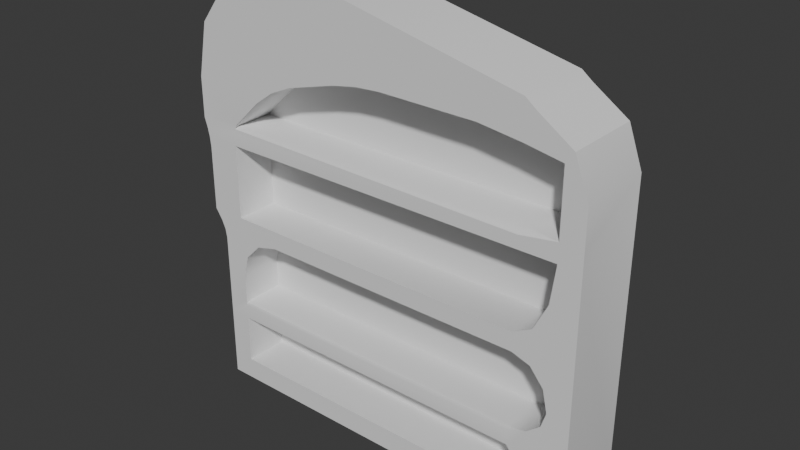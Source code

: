 # Source: bookshelf.blend  (saved by Blender 4.5.87; exported with 4.5.12 LTS)
import bpy
from mathutils import Matrix  # noqa: F401  (used for matrix-valued properties, if any)

bpy.ops.wm.read_factory_settings(use_empty=True)
scene = bpy.context.scene
scene.name = 'Scene'

# ---- collections
col_collection = bpy.data.collections.new('Collection'); scene.collection.children.link(col_collection)

# ---- node groups
ng_smooth_by_angle = bpy.data.node_groups.new('Smooth by Angle', 'GeometryNodeTree')
_s = ng_smooth_by_angle.interface.new_socket(name='Mesh', in_out='OUTPUT', socket_type='NodeSocketGeometry')
_s = ng_smooth_by_angle.interface.new_socket(name='Mesh', in_out='INPUT', socket_type='NodeSocketGeometry')
_s = ng_smooth_by_angle.interface.new_socket(name='Angle', in_out='INPUT', socket_type='NodeSocketFloat')
_s.subtype = 'ANGLE'
_s.default_value = 0.5236
_s.min_value = 0.0
_s.max_value = 3.142
_s.description = 'Maximum face angle for smooth edges'
_s = ng_smooth_by_angle.interface.new_socket(name='Ignore Sharpness', in_out='INPUT', socket_type='NodeSocketBool')
_s.force_non_field = True
ng_smooth_by_angle.description = 'Set the sharpness of mesh edges based on the angle between the neighboring faces'
ng_smooth_by_angle.is_modifier = True
_N = ng_smooth_by_angle.nodes; _L = ng_smooth_by_angle.links
n0 = _N.new('GeometryNodeSetShadeSmooth'); n0.name = 'Set Shade Smooth'; n0.location = (120, -80)
n0.domain = 'EDGE'
n1 = _N.new('GeometryNodeSetShadeSmooth'); n1.name = 'Set Shade Smooth.001'; n1.location = (300, -80)
n2 = _N.new('NodeGroupOutput'); n2.name = 'Group Output'; n2.location = (480, -80)
n3 = _N.new('GeometryNodeInputMeshEdgeAngle'); n3.name = 'Edge Angle'; n3.location = (-440, -240)
n4 = _N.new('NodeGroupInput'); n4.name = 'Group Input'; n4.location = (-80, -80)
n5 = _N.new('GeometryNodeInputEdgeSmooth'); n5.name = 'Is Edge Smooth'; n5.location = (-260, -120)
n6 = _N.new('GeometryNodeInputShadeSmooth'); n6.name = 'Is Shade Smooth'; n6.location = (-440, -397)
n7 = _N.new('FunctionNodeCompare'); n7.name = 'Compare'; n7.location = (-260, -260)
n7.operation = 'LESS_EQUAL'
n7.inputs[6].default_value = (0.0, 0.0, 0.0, 0.0)
n7.inputs[7].default_value = (0.0, 0.0, 0.0, 0.0)
n8 = _N.new('FunctionNodeBooleanMath'); n8.name = 'Boolean Math.001'; n8.location = (-80, -260)
n9 = _N.new('NodeGroupInput'); n9.name = 'Group Input.001'; n9.location = (-440, -329)
n10 = _N.new('NodeGroupInput'); n10.name = 'Group Input.002'; n10.location = (-259, -189)
n11 = _N.new('FunctionNodeBooleanMath'); n11.name = 'Boolean Math'; n11.location = (-80, -149)
n11.operation = 'OR'
n12 = _N.new('FunctionNodeBooleanMath'); n12.name = 'Boolean Math.002'; n12.location = (-260, -380)
n12.operation = 'OR'
n13 = _N.new('NodeGroupInput'); n13.name = 'Group Input.003'; n13.location = (-440, -460)
_L.new(n3.outputs[0], n7.inputs[0])
_L.new(n1.outputs[0], n2.inputs[0])
_L.new(n9.outputs[1], n7.inputs[1])
_L.new(n7.outputs[0], n8.inputs[0])
_L.new(n4.outputs[0], n0.inputs[0])
_L.new(n0.outputs[0], n1.inputs[0])
_L.new(n8.outputs[0], n0.inputs[2])
_L.new(n10.outputs[2], n11.inputs[1])
_L.new(n5.outputs[0], n11.inputs[0])
_L.new(n11.outputs[0], n0.inputs[1])
_L.new(n13.outputs[2], n12.inputs[1])
_L.new(n6.outputs[0], n12.inputs[0])
_L.new(n12.outputs[0], n8.inputs[1])
n2.is_active_output = True

# ---- world
world_world = bpy.data.worlds.new('World'); scene.world = world_world
world_world.use_nodes = True; world_world.node_tree.nodes.clear()
_N = world_world.node_tree.nodes; _L = world_world.node_tree.links
n0 = _N.new('ShaderNodeOutputWorld'); n0.name = 'World Output'; n0.location = (200, 100)
n1 = _N.new('ShaderNodeBackground'); n1.name = 'Background'; n1.location = (-200, 100)
n1.inputs[0].default_value = (0.05088, 0.05088, 0.05088, 1.0)
_L.new(n1.outputs[0], n0.inputs[0])
n0.is_active_output = True
world_world.color = (0.05088, 0.05088, 0.05088)
world_world.sun_shadow_jitter_overblur = 0.0

# ---- meshes
me_cube_002 = bpy.data.meshes.new('Cube.002')
me_cube_002.from_pydata([(-1.713, -0.2065, 0.1517), (-1.891, 0.4119, -0.02617), (1.122, -0.2065, 2.723), (-1.891, -0.2065, -0.02617), (-1.713, 0.1448, 0.1517), (1.122, 0.1448, 2.723), (-1.891, -0.2065, 0.5523), (-1.891, -0.2065, 0.703), (-1.992, -0.2065, 1.456), (-2.041, -0.2065, 2.209), (-2.041, 0.4119, 2.209), (-1.992, 0.4119, 1.456), (-1.891, 0.4119, 0.703), (-1.891, 0.4119, 0.5523), (1.3, -0.2065, 2.209), (1.3, -0.2065, 2.059), (-1.713, -0.2065, 0.5523), (-1.713, -0.2065, 1.456), (-1.713, -0.2065, 2.059), (1.122, -0.2065, 2.209), (-1.713, 0.1448, 0.5523), (-1.713, 0.1448, 0.703), (-1.713, 0.1448, 1.456), (-1.713, 0.1448, 2.059), (-1.713, 0.1448, 2.209), (1.122, 0.1448, 2.209), (-2.041, 0.4119, 2.535), (-0.8823, 0.4119, 3.442), (-1.953, 0.4119, 2.971), (-1.702, 0.4119, 3.296), (-1.326, 0.4119, 3.461), (-0.8823, -0.2065, 3.442), (-2.041, -0.2065, 2.535), (-1.702, -0.2065, 3.296), (-1.936, -0.2065, 1.372), (-1.891, -0.2065, 1.225), (-1.904, -0.2065, 1.301), (-2.017, -0.2065, 2.135), (-1.992, -0.2065, 1.978), (-2.0, -0.2065, 2.058), (-1.992, 0.4119, 1.978), (-2.017, 0.4119, 2.135), (-2.0, 0.4119, 2.058), (-1.891, 0.4119, 1.225), (-1.936, 0.4119, 1.372), (-1.904, 0.4119, 1.301), (0.9126, 0.4119, 2.997), (1.3, 0.4119, 2.502), (1.187, 0.4119, 2.812), (1.3, -0.2065, 2.502), (0.9126, -0.2065, 2.997), (1.187, -0.2065, 2.812), (1.3, 0.4119, 0.2383), (1.028, 0.4119, -0.03326), (1.264, 0.4119, 0.1023), (1.164, 0.4119, 0.002873), (1.028, -0.2065, -0.03326), (1.164, -0.2065, 0.002873), (0.826, 0.1448, 2.774), (0.826, 0.1448, 1.306), (0.826, 0.1448, 1.456), (0.826, 0.1448, 2.059), (0.826, 0.1448, 2.209), (0.826, -0.2065, 1.306), (0.826, -0.2065, 1.456), (0.826, -0.2065, 2.059), (0.826, -0.2065, 0.5523), (-1.713, -0.2065, 0.6976), (0.826, -0.2065, 2.774), (0.826, 0.4119, 3.064), (0.826, -0.2065, 3.064), (0.826, 0.4119, -0.0322), (0.826, -0.2065, -0.0322), (1.122, -0.2065, 2.059), (1.122, -0.2065, 1.306), (1.083, -0.2065, 1.757), (0.9741, -0.2065, 1.537), (1.122, 0.1448, 2.059), (0.9741, 0.1448, 1.537), (1.083, 0.1448, 1.757), (0.4879, 0.1448, 2.817), (0.4879, -0.2065, 2.817), (-1.326, -0.2065, 3.461), (-1.953, -0.2065, 2.971), (-1.713, -0.2065, 0.9474), (-1.355, -0.2065, 1.306), (-1.665, -0.2065, 1.126), (-1.534, -0.2065, 1.258), (1.122, -0.2065, 0.9474), (0.9741, -0.2065, 1.258), (1.083, -0.2065, 1.126), (-1.355, 0.1448, 1.306), (-1.713, 0.1448, 0.9474), (-1.534, 0.1448, 1.258), (-1.665, 0.1448, 1.126), (1.083, 0.1448, 1.126), (0.9741, 0.1448, 1.258), (1.083, -0.2065, 0.8252), (0.9741, -0.2065, 0.7357), (0.826, 0.1448, 0.703), (1.122, 0.1448, 0.9474), (0.9741, 0.1448, 0.7357), (1.083, 0.1448, 0.8252), (1.122, -0.2065, 0.5523), (0.826, 0.1448, 0.5523), (0.9359, -0.2065, 0.4037), (0.826, -0.2065, 0.1517), (1.264, -0.2065, 0.1023), (1.3, -0.2065, 0.2383), (0.826, 0.1448, 0.1517), (0.9359, 0.1448, 0.4037), (1.105, -0.2065, 1.505), (-1.713, -0.2065, 0.6713), (-1.713, -0.1748, 0.703), (-1.713, -0.2065, 0.7347), (-1.744, -0.2065, 0.703), (-1.713, -0.1972, 0.6937), (0.826, -0.1748, 0.703), (0.826, -0.2065, 0.6713), (0.826, -0.1972, 0.6937), (0.826, -0.159, 2.209), (0.826, -0.2065, 2.162), (-1.713, -0.2065, 2.162), (-1.713, -0.159, 2.209), (-1.679, -0.2065, 2.242), (-1.713, -0.2022, 2.195), (-0.2925, 0.1448, 2.824), (-0.7041, 0.1448, 2.77), (-0.4999, 0.1448, 2.809), (-1.106, 0.1448, 2.659), (-1.458, 0.1448, 2.457), (-1.292, 0.1448, 2.576), (-1.458, -0.2065, 2.457), (-1.106, -0.2065, 2.659), (-1.213, -0.2065, 2.79), (-1.312, -0.2065, 2.812), (-1.411, -0.2065, 2.785), (-1.49, -0.2065, 2.707), (-1.516, -0.2065, 2.584), (-1.292, -0.2065, 2.576), (-0.7041, -0.2065, 2.77), (-0.2925, -0.2065, 2.824), (-0.6121, -0.2065, 3.004), (-0.4999, -0.2065, 2.809)], [], [(0, 6, 3), (39, 38, 18), (49, 51, 2), (19, 49, 2), (68, 50, 70), (0, 72, 106), (79, 77, 61), (62, 80, 126), (55, 107, 57), (81, 70, 31), (36, 35, 17), (112, 116, 67), (34, 17, 8), (92, 21, 91), (100, 95, 101), (56, 106, 72), (109, 110, 104), (63, 89, 74), (89, 90, 74), (75, 76, 111), (76, 74, 111), (108, 88, 103), (47, 14, 15), (0, 16, 6), (96, 63, 59), (19, 14, 49), (0, 3, 72), (114, 115, 67), (78, 79, 61), (81, 126, 80), (131, 133, 139), (58, 80, 62), (134, 135, 139), (139, 133, 134), (81, 68, 70), (35, 84, 86), (87, 85, 17), (17, 34, 36), (84, 35, 7), (91, 93, 92), (93, 94, 92), (59, 95, 96), (101, 102, 100), (108, 15, 74), (15, 73, 75), (74, 15, 111), (75, 111, 15), (74, 90, 88), (107, 108, 105), (56, 57, 106), (97, 98, 103), (103, 105, 108), (108, 74, 88), (88, 97, 103), (47, 49, 14), (116, 118, 119), (43, 7, 35), (31, 30, 82), (128, 141, 143), (94, 84, 92), (43, 36, 45), (101, 97, 102), (60, 78, 61), (31, 69, 27), (19, 5, 25), (117, 21, 113), (92, 113, 21), (51, 47, 48), (120, 125, 121), (10, 37, 9), (60, 76, 78), (18, 121, 122), (45, 34, 44), (12, 6, 7), (79, 73, 77), (11, 34, 8), (140, 129, 127), (2, 58, 5), (20, 109, 104), (122, 39, 18), (105, 57, 107), (13, 3, 6), (130, 139, 132), (115, 112, 67), (54, 108, 107), (118, 16, 66), (102, 88, 100), (40, 8, 38), (137, 32, 138), (70, 46, 69), (109, 0, 106), (68, 80, 58), (40, 39, 42), (15, 19, 73), (124, 130, 132), (22, 18, 17), (100, 90, 95), (4, 16, 0), (56, 71, 53), (55, 56, 53), (73, 61, 77), (82, 29, 33), (29, 83, 33), (127, 143, 140), (110, 66, 104), (76, 63, 74), (63, 91, 59), (65, 23, 61), (120, 24, 123), (78, 75, 79), (113, 119, 117), (2, 50, 68), (64, 22, 17), (72, 1, 71), (135, 136, 139), (105, 109, 106), (85, 64, 17), (113, 67, 116), (117, 119, 98), (119, 118, 98), (91, 87, 93), (95, 89, 96), (115, 6, 112), (22, 61, 23), (7, 114, 84), (42, 37, 41), (84, 114, 113), (82, 134, 31), (98, 118, 66), (120, 121, 19), (125, 37, 122), (125, 123, 124), (93, 86, 94), (66, 20, 104), (86, 17, 35), (5, 62, 25), (142, 134, 140), (17, 38, 8), (32, 124, 138), (138, 132, 139), (125, 122, 121), (103, 66, 105), (117, 101, 99), (85, 63, 64), (113, 114, 67), (7, 6, 115), (6, 16, 112), (25, 120, 19), (7, 115, 114), (136, 137, 139), (51, 46, 50), (123, 24, 124), (124, 9, 125), (28, 32, 83), (137, 138, 139), (140, 143, 142), (143, 141, 142), (95, 99, 101), (24, 62, 127), (121, 73, 19), (52, 15, 108), (91, 99, 59), (83, 136, 33), (138, 124, 132), (33, 135, 82), (141, 31, 142), (126, 128, 62), (128, 127, 62), (127, 129, 24), (129, 131, 130), (24, 129, 130), (134, 133, 140), (141, 81, 31), (26, 9, 32), (55, 54, 107), (96, 89, 63), (81, 141, 126), (131, 129, 133), (116, 112, 118), (43, 12, 7), (31, 27, 30), (128, 126, 141), (94, 86, 84), (43, 35, 36), (101, 98, 97), (31, 70, 69), (19, 2, 5), (117, 99, 21), (92, 84, 113), (51, 49, 47), (120, 123, 125), (10, 41, 37), (60, 64, 76), (18, 65, 121), (45, 36, 34), (12, 13, 6), (79, 75, 73), (11, 44, 34), (140, 133, 129), (2, 68, 58), (20, 4, 109), (122, 37, 39), (105, 106, 57), (13, 1, 3), (130, 131, 139), (54, 52, 108), (118, 112, 16), (102, 97, 88), (40, 11, 8), (137, 83, 32), (70, 50, 46), (109, 4, 0), (68, 81, 80), (40, 38, 39), (15, 14, 19), (124, 24, 130), (22, 23, 18), (100, 88, 90), (4, 20, 16), (56, 72, 71), (55, 57, 56), (73, 65, 61), (82, 30, 29), (29, 28, 83), (127, 128, 143), (110, 105, 66), (76, 64, 63), (63, 85, 91), (65, 18, 23), (120, 62, 24), (78, 76, 75), (113, 116, 119), (2, 51, 50), (64, 60, 22), (72, 3, 1), (105, 110, 109), (91, 85, 87), (95, 90, 89), (22, 60, 61), (42, 39, 37), (82, 135, 134), (125, 9, 37), (93, 87, 86), (66, 16, 20), (86, 87, 17), (5, 58, 62), (142, 31, 134), (17, 18, 38), (32, 9, 124), (103, 98, 66), (117, 98, 101), (25, 62, 120), (51, 48, 46), (28, 26, 32), (95, 59, 99), (121, 65, 73), (52, 47, 15), (91, 21, 99), (83, 137, 136), (33, 136, 135), (26, 10, 9)])
me_cube_002.polygons.foreach_set('use_smooth', [True] * 261)
_uv = me_cube_002.uv_layers.new(name='UVMap')
_uv.uv.foreach_set('vector', [0.4713, 0.5192, 0.4992, 0.4563, 0.4992, 0.5471, 0.5162, 0.2202, 0.5151, 0.2326, 0.4713, 0.22, 6.194e-07, 0.1505, 0.01776, 0.1018, 0.02783, 0.1158, 0.02783, 0.1964, 6.194e-07, 0.1505, 0.02783, 0.1158, 0.07416, 0.1078, 0.06062, 0.07282, 0.07416, 0.06235, 0.4713, 0.5192, 0.07415, 0.548, 0.07415, 0.5192, 0.8902, 0.4594, 0.9373, 0.4532, 0.9373, 0.4997, 0.7393, 0.4997, 0.8344, 0.5527, 0.8354, 0.6751, 0.6349, 0.01642, 0.7316, 2.753e-06, 0.7316, 0.01642, 0.1271, 0.101, 0.07416, 0.06235, 0.3414, 0.002994, 0.5012, 0.3388, 0.4992, 0.3508, 0.4713, 0.3145, 0.4952, 0.9058, 0.4937, 0.9022, 0.4952, 0.9016, 0.5062, 0.3277, 0.4713, 0.3145, 0.5151, 0.3145, 0.8847, 0.4447, 0.8464, 0.4447, 0.9407, 0.3885, 0.8847, 3.294e-09, 0.9127, 0.006224, 0.8516, 0.02323, 0.04258, 0.5482, 0.07415, 0.5192, 0.07415, 0.548, 0.5304, 0.5433, 0.5698, 0.5261, 0.5931, 0.5433, 0.07416, 0.3382, 0.05099, 0.3457, 0.02782, 0.3381, 0.05099, 0.3457, 0.03403, 0.3662, 0.02782, 0.3381, 0.03403, 0.2673, 0.05099, 0.3019, 0.03056, 0.3069, 0.05099, 0.3019, 0.02782, 0.3381, 0.03056, 0.3069, 6.335e-09, 0.5056, 0.02782, 0.3943, 0.02782, 0.4563, 0.6349, 0.5514, 0.7316, 0.5972, 0.7316, 0.6208, 0.4713, 0.5192, 0.4713, 0.4563, 0.4992, 0.4563, 0.2524, 0.5559, 0.3073, 0.5787, 0.2524, 0.5787, 0.02783, 0.1964, 2.17e-07, 0.1964, 6.194e-07, 0.1505, 0.4713, 0.5192, 0.4992, 0.5471, 0.07415, 0.548, 0.4713, 0.4277, 0.4763, 0.4327, 0.4713, 0.4335, 0.8557, 0.4764, 0.8902, 0.4594, 0.9373, 0.4997, 1.0, 0.5518, 0.945, 0.674, 0.945, 0.5518, 0.945, 0.8327, 1.0, 0.8027, 1.0, 0.8327, 0.8276, 0.4997, 0.8344, 0.5527, 0.7393, 0.4997, 0.3931, 0.1053, 0.4086, 0.1018, 0.4056, 0.1388, 0.4056, 0.1388, 0.3763, 0.1259, 0.3931, 0.1053, 0.1271, 0.101, 0.07416, 0.1078, 0.07416, 0.06235, 0.4992, 0.3508, 0.4713, 0.3943, 0.4638, 0.3662, 0.4433, 0.3457, 0.4153, 0.3382, 0.4713, 0.3145, 0.4713, 0.3145, 0.5062, 0.3277, 0.5012, 0.3388, 0.4713, 0.3943, 0.4992, 0.3508, 0.4992, 0.4327, 0.9407, 0.3885, 0.9332, 0.4166, 0.8847, 0.4447, 0.9332, 0.4166, 0.9127, 0.4372, 0.8847, 0.4447, 0.9407, 0.04646, 0.9127, 0.006224, 0.9332, 0.02323, 0.8516, 0.02323, 0.8656, 0.006225, 0.8847, 3.294e-09, 6.335e-09, 0.5056, 0.0, 0.22, 0.02782, 0.3381, 0.0, 0.22, 0.02783, 0.22, 0.03403, 0.2673, 0.02782, 0.3381, 0.0, 0.22, 0.03056, 0.3069, 0.03403, 0.2673, 0.03056, 0.3069, 0.0, 0.22, 0.02782, 0.3381, 0.03403, 0.3662, 0.02782, 0.3943, 0.005705, 0.5269, 6.335e-09, 0.5056, 0.05697, 0.4796, 0.04258, 0.5482, 0.02129, 0.5425, 0.07415, 0.5192, 0.03403, 0.4135, 0.05099, 0.4275, 0.02782, 0.4563, 0.02782, 0.4563, 0.05697, 0.4796, 6.335e-09, 0.5056, 6.335e-09, 0.5056, 0.02782, 0.3381, 0.02782, 0.3943, 0.02782, 0.3943, 0.03403, 0.4135, 0.02782, 0.4563, 0.6349, 0.5514, 0.7316, 0.5514, 0.7316, 0.5972, 0.4713, 0.4341, 0.07415, 0.4376, 0.07416, 0.4341, 0.6272, 0.3224, 0.5304, 0.4042, 0.5304, 0.3224, 0.7422, 0.3137, 0.8382, 0.3843, 0.7417, 0.3826, 0.945, 0.7066, 1.0, 0.674, 1.0, 0.7066, 0.4402, 0.8343, 0.4952, 0.8624, 0.4402, 0.8624, 0.6272, 0.3224, 0.5304, 0.3104, 0.6272, 0.3104, 0.1805, 0.5743, 0.1265, 0.5559, 0.1814, 0.5561, 0.8431, 0.4997, 0.8557, 0.4764, 0.9373, 0.4997, 0.7422, 0.3137, 0.8378, 0.05423, 0.8388, 0.3154, 0.4402, 0.7385, 0.4952, 0.6581, 0.4952, 0.7385, 0.1303, 0.5978, 0.1814, 0.9944, 0.1315, 0.9942, 0.4402, 0.8624, 0.4902, 0.9008, 0.4402, 0.9008, 0.7316, 0.5029, 0.6349, 0.5514, 0.6349, 0.5029, 0.007898, 0.6022, 0.001012, 0.9988, 3.543e-08, 0.6028, 0.6272, 0.1669, 0.5304, 0.1787, 0.5304, 0.1669, 0.2439, 0.5804, 0.1898, 0.5559, 0.2447, 0.5561, 0.4713, 0.22, 0.07416, 0.2038, 0.4713, 0.2038, 0.6272, 0.3104, 0.5304, 0.299, 0.6272, 0.299, 0.6272, 0.4042, 0.5304, 0.4278, 0.5304, 0.4042, 0.4952, 0.793, 0.4402, 0.7462, 0.4952, 0.7462, 0.6272, 0.2853, 0.5304, 0.299, 0.5304, 0.2853, 1.0, 0.7389, 0.945, 0.8027, 0.945, 0.7389, 1.0, 0.4532, 0.945, 0.4992, 0.945, 0.4532, 0.5931, 0.9416, 0.5304, 0.5433, 0.5931, 0.5433, 0.4713, 0.2038, 0.5162, 0.2202, 0.4713, 0.22, 0.05697, 0.4796, 0.02129, 0.5425, 0.005705, 0.5269, 0.6272, 0.4278, 0.5304, 0.5184, 0.5304, 0.4278, 0.945, 0.8596, 1.0, 0.8327, 1.0, 0.8596, 0.4763, 0.4327, 0.4713, 0.4377, 0.4713, 0.4335, 0.6349, 0.9278, 0.7316, 0.9064, 0.7316, 0.9278, 0.07415, 0.4376, 0.4713, 0.4563, 0.07415, 0.4563, 0.7943, 0.9744, 0.7393, 0.9556, 0.7943, 0.9556, 0.6272, 0.2035, 0.5304, 0.2853, 0.5304, 0.2035, 0.4364, 0.1184, 0.5227, 0.1452, 0.4406, 0.1376, 0.7413, 0.05255, 0.8373, 0.04171, 0.8378, 0.05423, 0.4325, 0.5562, 0.3777, 0.9523, 0.3777, 0.5559, 1.0, 0.4992, 0.945, 0.5518, 0.945, 0.4992, 0.6272, 0.2035, 0.5304, 0.1911, 0.6272, 0.1911, 0.0, 0.22, 0.02783, 0.1964, 0.02783, 0.22, 1.0, 0.8959, 0.945, 0.8596, 1.0, 0.8596, 0.4402, 0.6504, 0.4952, 0.5559, 0.4952, 0.6504, 0.7943, 0.9556, 0.7393, 0.9272, 0.7943, 0.9272, 0.4402, 0.9763, 0.4952, 0.9135, 0.4952, 0.9763, 0.7316, 0.03804, 0.6349, 0.06965, 0.6349, 0.03804, 0.6349, 0.01642, 0.7316, 0.03804, 0.6349, 0.03804, 0.118, 0.5559, 0.06302, 0.6023, 0.06302, 0.5559, 0.7417, 0.3826, 0.8358, 0.4455, 0.7393, 0.4438, 0.6272, 1.647e-09, 0.5304, 0.04854, 0.5304, 1.647e-09, 0.945, 0.7389, 1.0, 0.7066, 1.0, 0.7389, 0.6898, 0.9598, 0.6349, 0.9355, 0.6898, 0.9355, 0.05099, 0.3019, 0.07416, 0.3382, 0.02782, 0.3381, 0.3073, 0.5787, 0.2524, 0.9203, 0.2524, 0.5787, 0.118, 0.6023, 0.06302, 1.0, 0.06302, 0.6023, 0.007898, 0.6022, 0.05533, 0.9989, 0.007898, 0.9986, 0.4952, 0.8265, 0.4402, 0.793, 0.4952, 0.793, 0.1315, 0.9942, 0.1268, 0.5979, 0.1303, 0.5978, 0.02783, 0.1158, 0.06062, 0.07282, 0.07416, 0.1078, 0.1891, 0.5802, 0.2447, 0.9769, 0.1898, 0.9767, 0.7316, 0.06965, 0.6349, 0.4952, 0.6349, 0.06965, 0.4086, 0.1018, 0.4242, 0.1061, 0.4056, 0.1388, 0.6349, 0.9598, 0.6898, 0.9982, 0.6349, 0.9982, 0.4153, 0.3382, 0.07416, 0.3145, 0.4713, 0.3145, 0.4902, 0.9008, 0.4952, 0.9016, 0.4937, 0.9022, 0.1303, 0.5978, 0.1268, 0.5979, 0.1257, 0.5741, 0.07416, 0.4341, 0.07415, 0.4376, 0.05099, 0.4275, 0.2524, 0.9203, 0.3073, 0.9487, 0.2524, 0.9487, 0.7943, 0.9272, 0.7393, 0.9056, 0.7943, 0.9056, 0.4763, 0.4327, 0.4992, 0.4563, 0.4713, 0.4377, 0.8431, 0.8979, 0.9373, 0.4997, 0.9373, 0.8979, 0.4992, 0.4327, 0.4713, 0.4277, 0.4713, 0.3943, 0.6272, 0.1911, 0.5304, 0.1787, 0.6272, 0.1787, 0.4952, 0.8624, 0.4952, 0.8958, 0.4902, 0.9008, 0.4108, 1.647e-08, 0.3931, 0.1053, 0.3414, 0.002994, 0.05099, 0.4275, 0.07415, 0.4376, 0.07415, 0.4563, 0.007898, 0.6022, 3.543e-08, 0.6028, 0.0004817, 0.5559, 0.4713, 0.1986, 0.519, 0.208, 0.4713, 0.2038, 0.5098, 0.5634, 0.5028, 0.5618, 0.5098, 0.5559, 0.2524, 0.9487, 0.3073, 0.9704, 0.2524, 0.9704, 0.37, 0.5559, 0.315, 0.9536, 0.315, 0.5559, 0.4638, 0.3662, 0.4713, 0.3145, 0.4992, 0.3508, 0.8196, 0.4532, 0.7393, 0.4997, 0.7393, 0.4532, 0.2991, 0.07174, 0.3931, 0.1053, 0.3135, 0.1085, 0.4713, 0.3145, 0.5151, 0.2326, 0.5151, 0.3145, 0.5227, 0.1452, 0.466, 0.1912, 0.4406, 0.1376, 0.4406, 0.1376, 0.4315, 0.1575, 0.4056, 0.1388, 0.4713, 0.1986, 0.4713, 0.2038, 0.07416, 0.2038, 0.02782, 0.4563, 0.07415, 0.4563, 0.05697, 0.4796, 0.1303, 0.5978, 0.1805, 0.5743, 0.1803, 0.5979, 0.4153, 0.3382, 0.07416, 0.3382, 0.07416, 0.3145, 0.4902, 0.9008, 0.4952, 0.8958, 0.4952, 0.9016, 0.4992, 0.4327, 0.4992, 0.4563, 0.4763, 0.4327, 0.4992, 0.4563, 0.4713, 0.4563, 0.4713, 0.4377, 0.05533, 0.5562, 0.007898, 0.6022, 0.0004817, 0.5559, 0.4992, 0.4327, 0.4763, 0.4327, 0.4713, 0.4277, 0.4242, 0.1061, 0.4364, 0.1184, 0.4056, 0.1388, 0.7393, 1.318e-08, 0.8373, 0.04171, 0.7407, 0.04003, 0.9926, 0.9015, 0.945, 0.9015, 1.0, 0.8959, 0.466, 0.1912, 0.5227, 0.1964, 0.4713, 0.1986, 0.6272, 0.04854, 0.5304, 0.1158, 0.5304, 0.04854, 0.4364, 0.1184, 0.4406, 0.1376, 0.4056, 0.1388, 0.3135, 0.1085, 0.2816, 0.1024, 0.2991, 0.07174, 0.2816, 0.1024, 0.2492, 0.1, 0.2991, 0.07174, 0.9127, 0.006224, 0.8464, 0.04646, 0.8516, 0.02323, 0.7393, 0.8979, 0.7393, 0.4997, 0.8269, 0.7397, 0.07416, 0.2038, 0.02783, 0.22, 0.02783, 0.1964, 0.6349, 0.9064, 0.7316, 0.6208, 0.7316, 0.9064, 0.9407, 0.3885, 0.8464, 0.04646, 0.9407, 0.04646, 0.5089, 0.07697, 0.4242, 0.1061, 0.4696, 0.02597, 0.4406, 0.1376, 0.466, 0.1912, 0.4315, 0.1575, 0.4696, 0.02597, 0.4086, 0.1018, 0.4108, 1.647e-08, 0.2492, 0.1, 0.3414, 0.002994, 0.2991, 0.07174, 0.8354, 0.6751, 0.833, 0.7077, 0.7393, 0.4997, 0.833, 0.7077, 0.8269, 0.7397, 0.7393, 0.4997, 0.8269, 0.7397, 0.8096, 0.8027, 0.7393, 0.8979, 0.8096, 0.8027, 0.7967, 0.832, 0.778, 0.858, 0.7393, 0.8979, 0.8096, 0.8027, 0.778, 0.858, 0.3931, 0.1053, 0.3763, 0.1259, 0.3135, 0.1085, 0.2492, 0.1, 0.1271, 0.101, 0.3414, 0.002994, 0.6272, 0.1158, 0.5304, 0.1669, 0.5304, 0.1158, 0.6349, 0.01642, 0.6349, 0.0, 0.7316, 2.753e-06, 0.2524, 0.5559, 0.3073, 0.5559, 0.3073, 0.5787, 1.0, 0.5518, 1.0, 0.674, 0.945, 0.674, 0.945, 0.8327, 0.945, 0.8027, 1.0, 0.8027, 0.4713, 0.4341, 0.4713, 0.4377, 0.07415, 0.4376, 0.6272, 0.3224, 0.6272, 0.4042, 0.5304, 0.4042, 0.7422, 0.3137, 0.8388, 0.3154, 0.8382, 0.3843, 0.945, 0.7066, 0.945, 0.674, 1.0, 0.674, 0.4402, 0.8343, 0.4952, 0.8343, 0.4952, 0.8624, 0.6272, 0.3224, 0.5304, 0.3224, 0.5304, 0.3104, 0.1805, 0.5743, 0.1257, 0.5741, 0.1265, 0.5559, 0.7422, 0.3137, 0.7413, 0.05255, 0.8378, 0.05423, 0.4402, 0.7385, 0.4402, 0.6581, 0.4952, 0.6581, 0.1303, 0.5978, 0.1803, 0.5979, 0.1814, 0.9944, 0.4402, 0.8624, 0.4952, 0.8624, 0.4902, 0.9008, 0.7316, 0.5029, 0.7316, 0.5514, 0.6349, 0.5514, 0.007898, 0.6022, 0.007898, 0.9986, 0.001012, 0.9988, 0.6272, 0.1669, 0.6272, 0.1787, 0.5304, 0.1787, 0.2439, 0.5804, 0.1891, 0.5802, 0.1898, 0.5559, 0.4713, 0.22, 0.07416, 0.22, 0.07416, 0.2038, 0.6272, 0.3104, 0.5304, 0.3104, 0.5304, 0.299, 0.6272, 0.4042, 0.6272, 0.4278, 0.5304, 0.4278, 0.4952, 0.793, 0.4402, 0.793, 0.4402, 0.7462, 0.6272, 0.2853, 0.6272, 0.299, 0.5304, 0.299, 1.0, 0.7389, 1.0, 0.8027, 0.945, 0.8027, 1.0, 0.4532, 1.0, 0.4992, 0.945, 0.4992, 0.5931, 0.9416, 0.5304, 0.9416, 0.5304, 0.5433, 0.4713, 0.2038, 0.519, 0.208, 0.5162, 0.2202, 0.05697, 0.4796, 0.07415, 0.5192, 0.02129, 0.5425, 0.6272, 0.4278, 0.6272, 0.5184, 0.5304, 0.5184, 0.945, 0.8596, 0.945, 0.8327, 1.0, 0.8327, 0.6349, 0.9278, 0.6349, 0.9064, 0.7316, 0.9064, 0.07415, 0.4376, 0.4713, 0.4377, 0.4713, 0.4563, 0.7943, 0.9744, 0.7393, 0.9744, 0.7393, 0.9556, 0.6272, 0.2035, 0.6272, 0.2853, 0.5304, 0.2853, 0.4364, 0.1184, 0.5089, 0.07697, 0.5227, 0.1452, 0.7413, 0.05255, 0.7407, 0.04003, 0.8373, 0.04171, 0.4325, 0.5562, 0.4325, 0.9527, 0.3777, 0.9523, 1.0, 0.4992, 1.0, 0.5518, 0.945, 0.5518, 0.6272, 0.2035, 0.5304, 0.2035, 0.5304, 0.1911, 0.0, 0.22, 2.17e-07, 0.1964, 0.02783, 0.1964, 1.0, 0.8959, 0.945, 0.9015, 0.945, 0.8596, 0.4402, 0.6504, 0.4402, 0.5559, 0.4952, 0.5559, 0.7943, 0.9556, 0.7393, 0.9556, 0.7393, 0.9272, 0.4402, 0.9763, 0.4402, 0.9135, 0.4952, 0.9135, 0.7316, 0.03804, 0.7316, 0.06965, 0.6349, 0.06965, 0.6349, 0.01642, 0.7316, 0.01642, 0.7316, 0.03804, 0.118, 0.5559, 0.118, 0.6023, 0.06302, 0.6023, 0.7417, 0.3826, 0.8382, 0.3843, 0.8358, 0.4455, 0.6272, 1.647e-09, 0.6272, 0.04854, 0.5304, 0.04854, 0.945, 0.7389, 0.945, 0.7066, 1.0, 0.7066, 0.6898, 0.9598, 0.6349, 0.9598, 0.6349, 0.9355, 0.05099, 0.3019, 0.07416, 0.3145, 0.07416, 0.3382, 0.3073, 0.5787, 0.3073, 0.9203, 0.2524, 0.9203, 0.118, 0.6023, 0.118, 1.0, 0.06302, 1.0, 0.007898, 0.6022, 0.05533, 0.6025, 0.05533, 0.9989, 0.4952, 0.8265, 0.4402, 0.8265, 0.4402, 0.793, 0.1315, 0.9942, 0.1279, 0.9943, 0.1268, 0.5979, 0.02783, 0.1158, 0.01776, 0.1018, 0.06062, 0.07282, 0.1891, 0.5802, 0.2439, 0.5804, 0.2447, 0.9769, 0.7316, 0.06965, 0.7316, 0.4952, 0.6349, 0.4952, 0.6349, 0.9598, 0.6898, 0.9598, 0.6898, 0.9982, 0.2524, 0.9203, 0.3073, 0.9203, 0.3073, 0.9487, 0.7943, 0.9272, 0.7393, 0.9272, 0.7393, 0.9056, 0.8431, 0.8979, 0.8431, 0.4997, 0.9373, 0.4997, 0.6272, 0.1911, 0.5304, 0.1911, 0.5304, 0.1787, 0.4108, 1.647e-08, 0.4086, 0.1018, 0.3931, 0.1053, 0.4713, 0.1986, 0.5227, 0.1964, 0.519, 0.208, 0.2524, 0.9487, 0.3073, 0.9487, 0.3073, 0.9704, 0.37, 0.5559, 0.37, 0.9536, 0.315, 0.9536, 0.4638, 0.3662, 0.4433, 0.3457, 0.4713, 0.3145, 0.8196, 0.4532, 0.8276, 0.4997, 0.7393, 0.4997, 0.2991, 0.07174, 0.3414, 0.002994, 0.3931, 0.1053, 0.4713, 0.3145, 0.4713, 0.22, 0.5151, 0.2326, 0.5227, 0.1452, 0.5227, 0.1964, 0.466, 0.1912, 0.02782, 0.4563, 0.05099, 0.4275, 0.07415, 0.4563, 0.1303, 0.5978, 0.1257, 0.5741, 0.1805, 0.5743, 0.05533, 0.5562, 0.05533, 0.6025, 0.007898, 0.6022, 0.7393, 1.318e-08, 0.8358, 0.001674, 0.8373, 0.04171, 0.6272, 0.04854, 0.6272, 0.1158, 0.5304, 0.1158, 0.9127, 0.006224, 0.9407, 0.04646, 0.8464, 0.04646, 0.07416, 0.2038, 0.07416, 0.22, 0.02783, 0.22, 0.6349, 0.9064, 0.6349, 0.5514, 0.7316, 0.6208, 0.9407, 0.3885, 0.8464, 0.4447, 0.8464, 0.04646, 0.5089, 0.07697, 0.4364, 0.1184, 0.4242, 0.1061, 0.4696, 0.02597, 0.4242, 0.1061, 0.4086, 0.1018, 0.6272, 0.1158, 0.6272, 0.1669, 0.5304, 0.1669])
me_cube_002.update()

# ---- objects
ob_cube = bpy.data.objects.new('Cube', me_cube_002)

# ---- transforms, parenting, visibility, modifiers, constraints
ob_cube.location = (0.0, 0.0, 0.0)
_m = ob_cube.modifiers.new('Smooth by Angle', 'NODES')
_m.node_group = ng_smooth_by_angle
_m.use_pin_to_last = True
_m.show_group_selector = False

# ---- collection membership
col_collection.objects.link(ob_cube)

# ---- scene / render settings (as saved in the file)
scene.frame_start = 1; scene.frame_end = 250; scene.frame_set(1)
scene.render.engine = 'BLENDER_EEVEE_NEXT'
bpy.context.view_layer.update()

# ---- added for rendering (the .blend has no active camera and no usable light): camera, sun
cam_auto = bpy.data.cameras.new('AutoCamera')
cam_auto.lens = 50.0
cam_auto.sensor_width = 36.0
cam_auto.clip_end = 1000.0
ob_auto_camera = bpy.data.objects.new('AutoCamera', cam_auto)
scene.collection.objects.link(ob_auto_camera)
ob_auto_camera.location = (4.13916, -5.309, 5.32177)
ob_auto_camera.rotation_euler = (1.09748, -7.21219e-08, 0.694738)
scene.camera = ob_auto_camera
light_auto_sun = bpy.data.lights.new('AutoSun', 'SUN')
light_auto_sun.energy = 3.0
light_auto_sun.angle = 0.0523599
ob_auto_sun = bpy.data.objects.new('AutoSun', light_auto_sun)
scene.collection.objects.link(ob_auto_sun)
ob_auto_sun.rotation_euler = (0.872665, 0.174533, 0.523599)
bpy.context.view_layer.update()
